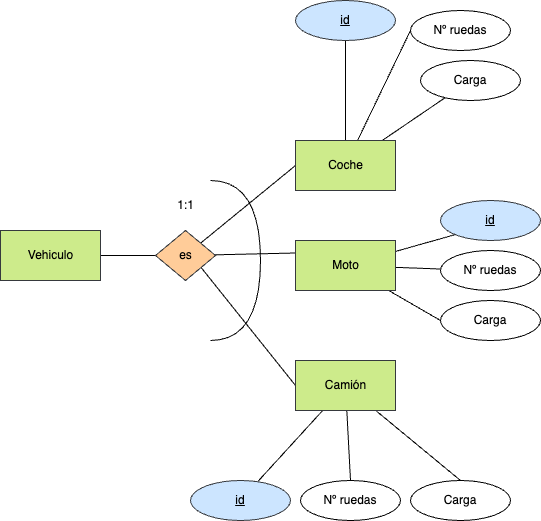

The diagram above was exported from draw.io. Its source (the exported page's mxGraphModel, read from the mxfile embedded in the PNG):
<mxGraphModel dx="803" dy="779" grid="1" gridSize="10" guides="1" tooltips="1" connect="1" arrows="1" fold="1" page="1" pageScale="1" pageWidth="827" pageHeight="1169" math="0" shadow="0">
  <root>
    <mxCell id="0" />
    <mxCell id="1" parent="0" />
    <mxCell id="60" style="edgeStyle=none;html=1;entryX=0;entryY=0.5;entryDx=0;entryDy=0;endArrow=none;endFill=0;" parent="1" source="47" target="50" edge="1">
      <mxGeometry relative="1" as="geometry" />
    </mxCell>
    <mxCell id="47" value="&lt;font color=&quot;#000000&quot;&gt;Vehiculo&lt;/font&gt;" style="html=1;dashed=0;whitespace=wrap;fillColor=#cdeb8b;strokeColor=#36393d;" parent="1" vertex="1">
      <mxGeometry x="190" y="420" width="100" height="50" as="geometry" />
    </mxCell>
    <mxCell id="57" style="edgeStyle=none;html=1;entryX=0;entryY=0.5;entryDx=0;entryDy=0;endArrow=none;endFill=0;" parent="1" source="50" target="54" edge="1">
      <mxGeometry relative="1" as="geometry" />
    </mxCell>
    <mxCell id="58" style="edgeStyle=none;html=1;entryX=0;entryY=0.25;entryDx=0;entryDy=0;endArrow=none;endFill=0;" parent="1" source="50" target="55" edge="1">
      <mxGeometry relative="1" as="geometry" />
    </mxCell>
    <mxCell id="59" style="edgeStyle=none;html=1;entryX=0;entryY=0.5;entryDx=0;entryDy=0;endArrow=none;endFill=0;" parent="1" target="56" edge="1">
      <mxGeometry relative="1" as="geometry">
        <mxPoint x="385" y="450" as="sourcePoint" />
      </mxGeometry>
    </mxCell>
    <mxCell id="50" value="es" style="shape=rhombus;html=1;dashed=0;whitespace=wrap;perimeter=rhombusPerimeter;fillColor=#ffcc99;strokeColor=#36393d;" parent="1" vertex="1">
      <mxGeometry x="345" y="420" width="60" height="50" as="geometry" />
    </mxCell>
    <mxCell id="74" style="edgeStyle=none;html=1;entryX=0.5;entryY=1;entryDx=0;entryDy=0;endArrow=none;endFill=0;" parent="1" source="54" target="62" edge="1">
      <mxGeometry relative="1" as="geometry" />
    </mxCell>
    <mxCell id="80" style="edgeStyle=none;html=1;entryX=0;entryY=0.5;entryDx=0;entryDy=0;endArrow=none;endFill=0;" parent="1" source="54" target="70" edge="1">
      <mxGeometry relative="1" as="geometry" />
    </mxCell>
    <mxCell id="81" style="edgeStyle=none;html=1;endArrow=none;endFill=0;" parent="1" source="54" target="77" edge="1">
      <mxGeometry relative="1" as="geometry" />
    </mxCell>
    <mxCell id="54" value="&lt;font color=&quot;#000000&quot;&gt;Coche&lt;/font&gt;" style="html=1;dashed=0;whitespace=wrap;fillColor=#cdeb8b;strokeColor=#36393d;" parent="1" vertex="1">
      <mxGeometry x="485" y="330" width="100" height="50" as="geometry" />
    </mxCell>
    <mxCell id="66" style="edgeStyle=none;html=1;entryX=0;entryY=1;entryDx=0;entryDy=0;endArrow=none;endFill=0;" parent="1" source="55" target="63" edge="1">
      <mxGeometry relative="1" as="geometry" />
    </mxCell>
    <mxCell id="83" style="edgeStyle=none;html=1;entryX=0;entryY=0.5;entryDx=0;entryDy=0;endArrow=none;endFill=0;" parent="1" source="55" target="76" edge="1">
      <mxGeometry relative="1" as="geometry" />
    </mxCell>
    <mxCell id="84" style="edgeStyle=none;html=1;endArrow=none;endFill=0;" parent="1" source="55" target="71" edge="1">
      <mxGeometry relative="1" as="geometry" />
    </mxCell>
    <mxCell id="55" value="&lt;font color=&quot;#000000&quot;&gt;Moto&lt;/font&gt;" style="html=1;dashed=0;whitespace=wrap;fillColor=#cdeb8b;strokeColor=#36393d;" parent="1" vertex="1">
      <mxGeometry x="485" y="430" width="100" height="50" as="geometry" />
    </mxCell>
    <mxCell id="85" style="edgeStyle=none;html=1;endArrow=none;endFill=0;" parent="1" source="56" target="64" edge="1">
      <mxGeometry relative="1" as="geometry" />
    </mxCell>
    <mxCell id="86" style="edgeStyle=none;html=1;entryX=0.5;entryY=0;entryDx=0;entryDy=0;endArrow=none;endFill=0;" parent="1" source="56" target="75" edge="1">
      <mxGeometry relative="1" as="geometry" />
    </mxCell>
    <mxCell id="87" style="edgeStyle=none;html=1;entryX=0.5;entryY=0;entryDx=0;entryDy=0;endArrow=none;endFill=0;" parent="1" source="56" target="72" edge="1">
      <mxGeometry relative="1" as="geometry" />
    </mxCell>
    <mxCell id="56" value="&lt;font color=&quot;#000000&quot;&gt;Camión&lt;/font&gt;" style="html=1;dashed=0;whitespace=wrap;fillColor=#cdeb8b;strokeColor=#36393d;" parent="1" vertex="1">
      <mxGeometry x="485" y="550" width="100" height="50" as="geometry" />
    </mxCell>
    <mxCell id="62" value="&lt;font color=&quot;#000000&quot;&gt;id&lt;/font&gt;" style="ellipse;whiteSpace=wrap;html=1;align=center;fontStyle=4;fillColor=#cce5ff;strokeColor=#36393d;" parent="1" vertex="1">
      <mxGeometry x="485" y="190" width="100" height="40" as="geometry" />
    </mxCell>
    <mxCell id="63" value="&lt;font color=&quot;#000000&quot;&gt;id&lt;/font&gt;" style="ellipse;whiteSpace=wrap;html=1;align=center;fontStyle=4;fillColor=#cce5ff;strokeColor=#36393d;" parent="1" vertex="1">
      <mxGeometry x="630" y="390" width="100" height="40" as="geometry" />
    </mxCell>
    <mxCell id="64" value="&lt;font color=&quot;#000000&quot;&gt;id&lt;/font&gt;" style="ellipse;whiteSpace=wrap;html=1;align=center;fontStyle=4;fillColor=#cce5ff;strokeColor=#36393d;" parent="1" vertex="1">
      <mxGeometry x="380" y="670" width="100" height="40" as="geometry" />
    </mxCell>
    <mxCell id="70" value="Nº ruedas" style="ellipse;whiteSpace=wrap;html=1;align=center;" parent="1" vertex="1">
      <mxGeometry x="600" y="200" width="100" height="40" as="geometry" />
    </mxCell>
    <mxCell id="71" value="Nº ruedas" style="ellipse;whiteSpace=wrap;html=1;align=center;" parent="1" vertex="1">
      <mxGeometry x="630" y="440" width="100" height="40" as="geometry" />
    </mxCell>
    <mxCell id="72" value="Nº ruedas" style="ellipse;whiteSpace=wrap;html=1;align=center;" parent="1" vertex="1">
      <mxGeometry x="490" y="670" width="100" height="40" as="geometry" />
    </mxCell>
    <mxCell id="75" value="Carga" style="ellipse;whiteSpace=wrap;html=1;align=center;" parent="1" vertex="1">
      <mxGeometry x="600" y="670" width="100" height="40" as="geometry" />
    </mxCell>
    <mxCell id="76" value="Carga" style="ellipse;whiteSpace=wrap;html=1;align=center;" parent="1" vertex="1">
      <mxGeometry x="630" y="490" width="100" height="40" as="geometry" />
    </mxCell>
    <mxCell id="77" value="Carga" style="ellipse;whiteSpace=wrap;html=1;align=center;" parent="1" vertex="1">
      <mxGeometry x="610" y="250" width="100" height="40" as="geometry" />
    </mxCell>
    <mxCell id="88" value="1:1" style="text;html=1;align=center;verticalAlign=middle;resizable=0;points=[];autosize=1;strokeColor=none;fillColor=none;" parent="1" vertex="1">
      <mxGeometry x="355" y="380" width="40" height="30" as="geometry" />
    </mxCell>
    <mxCell id="100" value="" style="shape=requiredInterface;html=1;verticalLabelPosition=bottom;sketch=0;" vertex="1" parent="1">
      <mxGeometry x="400" y="370" width="50" height="160" as="geometry" />
    </mxCell>
  </root>
</mxGraphModel>